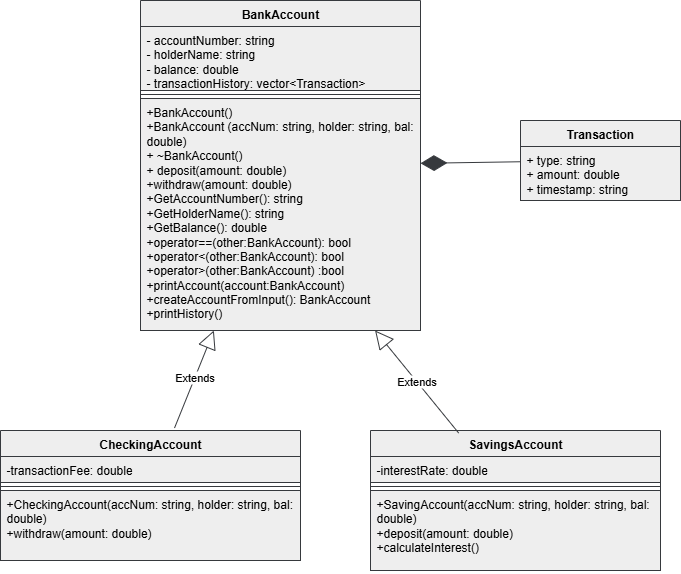

The diagram above was exported from draw.io. Its source (the exported page's mxGraphModel, read from the mxfile embedded in the PNG):
<mxGraphModel dx="2239" dy="703" grid="1" gridSize="10" guides="1" tooltips="1" connect="1" arrows="1" fold="1" page="1" pageScale="1" pageWidth="850" pageHeight="1100" math="0" shadow="0">
  <root>
    <mxCell id="0" />
    <mxCell id="1" parent="0" />
    <mxCell id="DFiEzo9-1VPtRXB6K30--5" value="BankAccount" style="swimlane;fontStyle=1;align=center;verticalAlign=top;childLayout=stackLayout;horizontal=1;startSize=26;horizontalStack=0;resizeParent=1;resizeParentMax=0;resizeLast=0;collapsible=1;marginBottom=0;whiteSpace=wrap;html=1;fillColor=#eeeeee;strokeColor=#36393d;" vertex="1" parent="1">
      <mxGeometry x="10" y="40" width="280" height="330" as="geometry" />
    </mxCell>
    <mxCell id="DFiEzo9-1VPtRXB6K30--6" value="- accountNumber: string&lt;div&gt;- holderName: string&lt;/div&gt;&lt;div&gt;- balance: double&amp;nbsp;&lt;/div&gt;&lt;div&gt;-&amp;nbsp;transactionHistory: vector&amp;lt;Transaction&amp;gt;&lt;/div&gt;" style="text;align=left;verticalAlign=top;spacingLeft=4;spacingRight=4;overflow=hidden;rotatable=0;points=[[0,0.5],[1,0.5]];portConstraint=eastwest;whiteSpace=wrap;html=1;fillColor=#eeeeee;strokeColor=#36393d;" vertex="1" parent="DFiEzo9-1VPtRXB6K30--5">
      <mxGeometry y="26" width="280" height="64" as="geometry" />
    </mxCell>
    <mxCell id="DFiEzo9-1VPtRXB6K30--7" value="" style="line;strokeWidth=1;align=left;verticalAlign=middle;spacingTop=-1;spacingLeft=3;spacingRight=3;rotatable=0;labelPosition=right;points=[];portConstraint=eastwest;fillColor=#eeeeee;strokeColor=#36393d;" vertex="1" parent="DFiEzo9-1VPtRXB6K30--5">
      <mxGeometry y="90" width="280" height="8" as="geometry" />
    </mxCell>
    <mxCell id="DFiEzo9-1VPtRXB6K30--8" value="+BankAccount()&lt;div&gt;+BankAccount (accNum: string, holder: string, bal: double)&amp;nbsp;&lt;/div&gt;&lt;div&gt;+ ~BankAccount()&lt;/div&gt;&lt;div&gt;+ deposit(amount: double)&lt;/div&gt;&lt;div&gt;+withdraw(amount: double)&lt;/div&gt;&lt;div&gt;+GetAccountNumber(): string&lt;/div&gt;&lt;div&gt;+GetHolderName(): string&lt;/div&gt;&lt;div&gt;+GetBalance(): double&lt;/div&gt;&lt;div&gt;+operator==(other:BankAccount): bool&lt;/div&gt;&lt;div&gt;+operator&amp;lt;(other:BankAccount): bool&lt;/div&gt;&lt;div&gt;+operator&amp;gt;(other:BankAccount) :bool&lt;/div&gt;&lt;div&gt;+printAccount(account:BankAccount)&lt;/div&gt;&lt;div&gt;+createAccountFromInput(): BankAccount&lt;/div&gt;&lt;div&gt;+printHistory()&lt;/div&gt;" style="text;align=left;verticalAlign=top;spacingLeft=4;spacingRight=4;overflow=hidden;rotatable=0;points=[[0,0.5],[1,0.5]];portConstraint=eastwest;whiteSpace=wrap;html=1;fillColor=#eeeeee;strokeColor=#36393d;" vertex="1" parent="DFiEzo9-1VPtRXB6K30--5">
      <mxGeometry y="98" width="280" height="232" as="geometry" />
    </mxCell>
    <mxCell id="DFiEzo9-1VPtRXB6K30--9" value="CheckingAccount" style="swimlane;fontStyle=1;align=center;verticalAlign=top;childLayout=stackLayout;horizontal=1;startSize=26;horizontalStack=0;resizeParent=1;resizeParentMax=0;resizeLast=0;collapsible=1;marginBottom=0;whiteSpace=wrap;html=1;fillColor=#eeeeee;strokeColor=#36393d;" vertex="1" parent="1">
      <mxGeometry x="-130" y="470" width="300" height="130" as="geometry" />
    </mxCell>
    <mxCell id="DFiEzo9-1VPtRXB6K30--10" value="-transactionFee: double" style="text;align=left;verticalAlign=top;spacingLeft=4;spacingRight=4;overflow=hidden;rotatable=0;points=[[0,0.5],[1,0.5]];portConstraint=eastwest;whiteSpace=wrap;html=1;fillColor=#eeeeee;strokeColor=#36393d;" vertex="1" parent="DFiEzo9-1VPtRXB6K30--9">
      <mxGeometry y="26" width="300" height="26" as="geometry" />
    </mxCell>
    <mxCell id="DFiEzo9-1VPtRXB6K30--11" value="" style="line;strokeWidth=1;align=left;verticalAlign=middle;spacingTop=-1;spacingLeft=3;spacingRight=3;rotatable=0;labelPosition=right;points=[];portConstraint=eastwest;fillColor=#eeeeee;strokeColor=#36393d;" vertex="1" parent="DFiEzo9-1VPtRXB6K30--9">
      <mxGeometry y="52" width="300" height="8" as="geometry" />
    </mxCell>
    <mxCell id="DFiEzo9-1VPtRXB6K30--12" value="+CheckingAccount(accNum: string, holder: string, bal: double)&lt;div&gt;+withdraw(amount: double)&lt;/div&gt;" style="text;align=left;verticalAlign=top;spacingLeft=4;spacingRight=4;overflow=hidden;rotatable=0;points=[[0,0.5],[1,0.5]];portConstraint=eastwest;whiteSpace=wrap;html=1;fillColor=#eeeeee;strokeColor=#36393d;" vertex="1" parent="DFiEzo9-1VPtRXB6K30--9">
      <mxGeometry y="60" width="300" height="70" as="geometry" />
    </mxCell>
    <mxCell id="DFiEzo9-1VPtRXB6K30--13" value="SavingsAccount" style="swimlane;fontStyle=1;align=center;verticalAlign=top;childLayout=stackLayout;horizontal=1;startSize=26;horizontalStack=0;resizeParent=1;resizeParentMax=0;resizeLast=0;collapsible=1;marginBottom=0;whiteSpace=wrap;html=1;fillColor=#eeeeee;strokeColor=#36393d;" vertex="1" parent="1">
      <mxGeometry x="240" y="470" width="290" height="140" as="geometry" />
    </mxCell>
    <mxCell id="DFiEzo9-1VPtRXB6K30--14" value="-interestRate: double" style="text;align=left;verticalAlign=top;spacingLeft=4;spacingRight=4;overflow=hidden;rotatable=0;points=[[0,0.5],[1,0.5]];portConstraint=eastwest;whiteSpace=wrap;html=1;fillColor=#eeeeee;strokeColor=#36393d;" vertex="1" parent="DFiEzo9-1VPtRXB6K30--13">
      <mxGeometry y="26" width="290" height="26" as="geometry" />
    </mxCell>
    <mxCell id="DFiEzo9-1VPtRXB6K30--15" value="" style="line;strokeWidth=1;align=left;verticalAlign=middle;spacingTop=-1;spacingLeft=3;spacingRight=3;rotatable=0;labelPosition=right;points=[];portConstraint=eastwest;fillColor=#eeeeee;strokeColor=#36393d;" vertex="1" parent="DFiEzo9-1VPtRXB6K30--13">
      <mxGeometry y="52" width="290" height="8" as="geometry" />
    </mxCell>
    <mxCell id="DFiEzo9-1VPtRXB6K30--16" value="+SavingAccount(accNum: string, holder: string, bal: double)&lt;div&gt;+deposit(amount: double)&lt;/div&gt;&lt;div&gt;+calculateInterest()&lt;/div&gt;" style="text;align=left;verticalAlign=top;spacingLeft=4;spacingRight=4;overflow=hidden;rotatable=0;points=[[0,0.5],[1,0.5]];portConstraint=eastwest;whiteSpace=wrap;html=1;fillColor=#eeeeee;strokeColor=#36393d;" vertex="1" parent="DFiEzo9-1VPtRXB6K30--13">
      <mxGeometry y="60" width="290" height="80" as="geometry" />
    </mxCell>
    <mxCell id="DFiEzo9-1VPtRXB6K30--18" value="Extends" style="endArrow=block;endSize=16;endFill=0;html=1;rounded=0;exitX=0.58;exitY=-0.019;exitDx=0;exitDy=0;exitPerimeter=0;fillColor=#eeeeee;strokeColor=#36393d;" edge="1" parent="1" source="DFiEzo9-1VPtRXB6K30--9" target="DFiEzo9-1VPtRXB6K30--5">
      <mxGeometry x="0.0506" width="160" relative="1" as="geometry">
        <mxPoint x="470.0000000000001" y="479.99999999999994" as="sourcePoint" />
        <mxPoint x="530.5600000000003" y="607.55" as="targetPoint" />
        <Array as="points" />
        <mxPoint as="offset" />
      </mxGeometry>
    </mxCell>
    <mxCell id="DFiEzo9-1VPtRXB6K30--19" value="Extends" style="endArrow=block;endSize=16;endFill=0;html=1;rounded=0;exitX=0.304;exitY=0.018;exitDx=0;exitDy=0;exitPerimeter=0;fillColor=#eeeeee;strokeColor=#36393d;" edge="1" parent="1" source="DFiEzo9-1VPtRXB6K30--13" target="DFiEzo9-1VPtRXB6K30--8">
      <mxGeometry width="160" relative="1" as="geometry">
        <mxPoint x="310" y="350" as="sourcePoint" />
        <mxPoint x="470" y="350" as="targetPoint" />
      </mxGeometry>
    </mxCell>
    <mxCell id="DFiEzo9-1VPtRXB6K30--20" value="Transaction" style="swimlane;fontStyle=1;align=center;verticalAlign=top;childLayout=stackLayout;horizontal=1;startSize=26;horizontalStack=0;resizeParent=1;resizeParentMax=0;resizeLast=0;collapsible=1;marginBottom=0;whiteSpace=wrap;html=1;fillColor=#eeeeee;strokeColor=#36393d;" vertex="1" parent="1">
      <mxGeometry x="390" y="160" width="160" height="80" as="geometry" />
    </mxCell>
    <mxCell id="DFiEzo9-1VPtRXB6K30--21" value="+ type: string&lt;div&gt;+ amount: double&lt;/div&gt;&lt;div&gt;+ timestamp: string&lt;/div&gt;" style="text;align=left;verticalAlign=top;spacingLeft=4;spacingRight=4;overflow=hidden;rotatable=0;points=[[0,0.5],[1,0.5]];portConstraint=eastwest;whiteSpace=wrap;html=1;fillColor=#eeeeee;strokeColor=#36393d;" vertex="1" parent="DFiEzo9-1VPtRXB6K30--20">
      <mxGeometry y="26" width="160" height="54" as="geometry" />
    </mxCell>
    <mxCell id="DFiEzo9-1VPtRXB6K30--25" value="" style="endArrow=diamondThin;endFill=1;endSize=24;html=1;rounded=0;fillColor=#eeeeee;strokeColor=#36393d;" edge="1" parent="1" source="DFiEzo9-1VPtRXB6K30--20" target="DFiEzo9-1VPtRXB6K30--5">
      <mxGeometry width="160" relative="1" as="geometry">
        <mxPoint x="420" y="250" as="sourcePoint" />
        <mxPoint x="580" y="250" as="targetPoint" />
      </mxGeometry>
    </mxCell>
  </root>
</mxGraphModel>